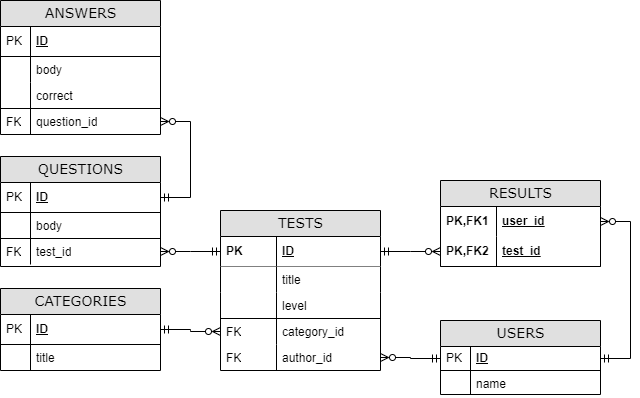

The diagram above was exported from draw.io. Its source (the exported page's mxGraphModel, read from the mxfile embedded in the PNG):
<mxGraphModel dx="862" dy="503" grid="1" gridSize="10" guides="1" tooltips="1" connect="1" arrows="1" fold="1" page="1" pageScale="1" pageWidth="1100" pageHeight="850" background="none" math="0" shadow="0">
  <root>
    <mxCell id="0" />
    <mxCell id="1" parent="0" />
    <mxCell id="2e49270ec7c68f3f-1" value="TESTS" style="swimlane;html=1;fontStyle=0;childLayout=stackLayout;horizontal=1;startSize=26;fillColor=#e0e0e0;horizontalStack=0;resizeParent=1;resizeLast=0;collapsible=1;marginBottom=0;swimlaneFillColor=#ffffff;align=center;rounded=0;shadow=0;comic=0;labelBackgroundColor=none;strokeWidth=1;fontFamily=Verdana;fontSize=14" parent="1" vertex="1">
      <mxGeometry x="330" y="410" width="160" height="160" as="geometry" />
    </mxCell>
    <mxCell id="2e49270ec7c68f3f-2" value="ID" style="shape=partialRectangle;top=0;left=0;right=0;bottom=1;html=1;align=left;verticalAlign=middle;fillColor=none;spacingLeft=60;spacingRight=4;whiteSpace=wrap;overflow=hidden;rotatable=0;points=[[0,0.5],[1,0.5]];portConstraint=eastwest;dropTarget=0;fontStyle=5;shadow=0;sketch=0;" parent="2e49270ec7c68f3f-1" vertex="1">
      <mxGeometry y="26" width="160" height="30" as="geometry" />
    </mxCell>
    <mxCell id="2e49270ec7c68f3f-3" value="PK" style="shape=partialRectangle;fontStyle=1;top=0;left=0;bottom=0;html=1;fillColor=none;align=left;verticalAlign=middle;spacingLeft=4;spacingRight=4;whiteSpace=wrap;overflow=hidden;rotatable=0;points=[];portConstraint=eastwest;part=1;" parent="2e49270ec7c68f3f-2" vertex="1" connectable="0">
      <mxGeometry width="56" height="30" as="geometry" />
    </mxCell>
    <mxCell id="2e49270ec7c68f3f-6" value="title" style="shape=partialRectangle;top=0;left=1;right=1;bottom=0;html=1;align=left;verticalAlign=top;fillColor=default;spacingLeft=60;spacingRight=4;whiteSpace=wrap;overflow=hidden;rotatable=0;points=[[0,0.5],[1,0.5]];portConstraint=eastwest;dropTarget=0;strokeColor=default;" parent="2e49270ec7c68f3f-1" vertex="1">
      <mxGeometry y="56" width="160" height="26" as="geometry" />
    </mxCell>
    <mxCell id="2e49270ec7c68f3f-7" value="" style="shape=partialRectangle;top=0;left=0;bottom=0;html=1;fillColor=none;align=left;verticalAlign=top;spacingLeft=4;spacingRight=4;whiteSpace=wrap;overflow=hidden;rotatable=0;points=[];portConstraint=eastwest;part=1;" parent="2e49270ec7c68f3f-6" vertex="1" connectable="0">
      <mxGeometry width="56" height="26" as="geometry" />
    </mxCell>
    <mxCell id="bqxlbhfmuOTAbBmIgsg_-14" value="level" style="shape=partialRectangle;top=0;left=0;right=0;bottom=1;html=1;align=left;verticalAlign=top;fillColor=none;spacingLeft=60;spacingRight=4;whiteSpace=wrap;overflow=hidden;rotatable=0;points=[[0,0.5],[1,0.5]];portConstraint=eastwest;dropTarget=0;" parent="2e49270ec7c68f3f-1" vertex="1">
      <mxGeometry y="82" width="160" height="26" as="geometry" />
    </mxCell>
    <mxCell id="bqxlbhfmuOTAbBmIgsg_-15" value="" style="shape=partialRectangle;top=0;left=0;bottom=0;html=1;fillColor=none;align=left;verticalAlign=top;spacingLeft=4;spacingRight=4;whiteSpace=wrap;overflow=hidden;rotatable=0;points=[];portConstraint=eastwest;part=1;" parent="bqxlbhfmuOTAbBmIgsg_-14" vertex="1" connectable="0">
      <mxGeometry width="56" height="26" as="geometry" />
    </mxCell>
    <mxCell id="bqxlbhfmuOTAbBmIgsg_-6" value="category_id" style="shape=partialRectangle;top=0;left=0;right=0;bottom=0;html=1;align=left;verticalAlign=top;fillColor=none;spacingLeft=60;spacingRight=4;whiteSpace=wrap;overflow=hidden;rotatable=0;points=[[0,0.5],[1,0.5]];portConstraint=eastwest;dropTarget=0;" parent="2e49270ec7c68f3f-1" vertex="1">
      <mxGeometry y="108" width="160" height="26" as="geometry" />
    </mxCell>
    <mxCell id="bqxlbhfmuOTAbBmIgsg_-7" value="FK" style="shape=partialRectangle;top=0;left=0;bottom=0;html=1;fillColor=none;align=left;verticalAlign=top;spacingLeft=4;spacingRight=4;whiteSpace=wrap;overflow=hidden;rotatable=0;points=[];portConstraint=eastwest;part=1;" parent="bqxlbhfmuOTAbBmIgsg_-6" vertex="1" connectable="0">
      <mxGeometry width="56" height="26" as="geometry" />
    </mxCell>
    <mxCell id="bqxlbhfmuOTAbBmIgsg_-12" value="author_id" style="shape=partialRectangle;top=0;left=0;right=0;bottom=0;html=1;align=left;verticalAlign=top;fillColor=none;spacingLeft=60;spacingRight=4;whiteSpace=wrap;overflow=hidden;rotatable=0;points=[[0,0.5],[1,0.5]];portConstraint=eastwest;dropTarget=0;" parent="2e49270ec7c68f3f-1" vertex="1">
      <mxGeometry y="134" width="160" height="26" as="geometry" />
    </mxCell>
    <mxCell id="bqxlbhfmuOTAbBmIgsg_-13" value="FK" style="shape=partialRectangle;top=0;left=0;bottom=0;html=1;fillColor=none;align=left;verticalAlign=top;spacingLeft=4;spacingRight=4;whiteSpace=wrap;overflow=hidden;rotatable=0;points=[];portConstraint=eastwest;part=1;" parent="bqxlbhfmuOTAbBmIgsg_-12" vertex="1" connectable="0">
      <mxGeometry width="56" height="26" as="geometry" />
    </mxCell>
    <mxCell id="2e49270ec7c68f3f-8" value="USERS" style="swimlane;html=1;fontStyle=0;childLayout=stackLayout;horizontal=1;startSize=26;fillColor=#e0e0e0;horizontalStack=0;resizeParent=1;resizeLast=0;collapsible=1;marginBottom=0;swimlaneFillColor=#ffffff;align=center;rounded=0;shadow=0;comic=0;labelBackgroundColor=none;strokeWidth=1;fontFamily=Verdana;fontSize=14;swimlaneLine=1;" parent="1" vertex="1">
      <mxGeometry x="550" y="520" width="160" height="74" as="geometry" />
    </mxCell>
    <mxCell id="2e49270ec7c68f3f-9" value="ID" style="shape=partialRectangle;top=0;left=0;right=0;bottom=1;html=1;align=left;verticalAlign=middle;fillColor=none;spacingLeft=34;spacingRight=4;whiteSpace=wrap;overflow=hidden;rotatable=0;points=[[0,0.5],[1,0.5]];portConstraint=eastwest;dropTarget=0;fontStyle=5;" parent="2e49270ec7c68f3f-8" vertex="1">
      <mxGeometry y="26" width="160" height="24" as="geometry" />
    </mxCell>
    <mxCell id="2e49270ec7c68f3f-10" value="PK" style="shape=partialRectangle;top=0;left=0;bottom=0;html=1;fillColor=none;align=left;verticalAlign=middle;spacingLeft=4;spacingRight=4;whiteSpace=wrap;overflow=hidden;rotatable=0;points=[];portConstraint=eastwest;part=1;" parent="2e49270ec7c68f3f-9" vertex="1" connectable="0">
      <mxGeometry width="30" height="24" as="geometry" />
    </mxCell>
    <mxCell id="2e49270ec7c68f3f-11" value="name" style="shape=partialRectangle;top=0;left=0;right=0;bottom=0;html=1;align=left;verticalAlign=top;fillColor=none;spacingLeft=34;spacingRight=4;whiteSpace=wrap;overflow=hidden;rotatable=0;points=[[0,0.5],[1,0.5]];portConstraint=eastwest;dropTarget=0;" parent="2e49270ec7c68f3f-8" vertex="1">
      <mxGeometry y="50" width="160" height="24" as="geometry" />
    </mxCell>
    <mxCell id="2e49270ec7c68f3f-12" value="" style="shape=partialRectangle;top=0;left=0;bottom=0;html=1;fillColor=none;align=left;verticalAlign=top;spacingLeft=4;spacingRight=4;whiteSpace=wrap;overflow=hidden;rotatable=0;points=[];portConstraint=eastwest;part=1;" parent="2e49270ec7c68f3f-11" vertex="1" connectable="0">
      <mxGeometry width="30" height="24" as="geometry" />
    </mxCell>
    <mxCell id="2e49270ec7c68f3f-19" value="QUESTIONS" style="swimlane;html=1;fontStyle=0;childLayout=stackLayout;horizontal=1;startSize=26;fillColor=#e0e0e0;horizontalStack=0;resizeParent=1;resizeLast=0;collapsible=1;marginBottom=0;swimlaneFillColor=#ffffff;align=center;rounded=0;shadow=0;comic=0;labelBackgroundColor=none;strokeWidth=1;fontFamily=Verdana;fontSize=14" parent="1" vertex="1">
      <mxGeometry x="110" y="356" width="160" height="110" as="geometry" />
    </mxCell>
    <mxCell id="2e49270ec7c68f3f-20" value="ID" style="shape=partialRectangle;top=0;left=0;right=0;bottom=1;html=1;align=left;verticalAlign=middle;fillColor=none;spacingLeft=34;spacingRight=4;whiteSpace=wrap;overflow=hidden;rotatable=0;points=[[0,0.5],[1,0.5]];portConstraint=eastwest;dropTarget=0;fontStyle=5;" parent="2e49270ec7c68f3f-19" vertex="1">
      <mxGeometry y="26" width="160" height="30" as="geometry" />
    </mxCell>
    <mxCell id="2e49270ec7c68f3f-21" value="PK" style="shape=partialRectangle;top=0;left=0;bottom=0;html=1;fillColor=none;align=left;verticalAlign=middle;spacingLeft=4;spacingRight=4;whiteSpace=wrap;overflow=hidden;rotatable=0;points=[];portConstraint=eastwest;part=1;" parent="2e49270ec7c68f3f-20" vertex="1" connectable="0">
      <mxGeometry width="30" height="30" as="geometry" />
    </mxCell>
    <mxCell id="2e49270ec7c68f3f-22" value="body" style="shape=partialRectangle;top=0;left=0;right=0;bottom=0;html=1;align=left;verticalAlign=top;fillColor=none;spacingLeft=34;spacingRight=4;whiteSpace=wrap;overflow=hidden;rotatable=0;points=[[0,0.5],[1,0.5]];portConstraint=eastwest;dropTarget=0;" parent="2e49270ec7c68f3f-19" vertex="1">
      <mxGeometry y="56" width="160" height="26" as="geometry" />
    </mxCell>
    <mxCell id="2e49270ec7c68f3f-23" value="" style="shape=partialRectangle;top=0;left=0;bottom=0;html=1;fillColor=none;align=left;verticalAlign=top;spacingLeft=4;spacingRight=4;whiteSpace=wrap;overflow=hidden;rotatable=0;points=[];portConstraint=eastwest;part=1;" parent="2e49270ec7c68f3f-22" vertex="1" connectable="0">
      <mxGeometry width="30" height="26" as="geometry" />
    </mxCell>
    <mxCell id="2e49270ec7c68f3f-24" value="test_id" style="shape=partialRectangle;top=1;left=0;right=0;bottom=0;html=1;align=left;verticalAlign=top;fillColor=none;spacingLeft=34;spacingRight=4;whiteSpace=wrap;overflow=hidden;rotatable=0;points=[[0,0.5],[1,0.5]];portConstraint=eastwest;dropTarget=0;" parent="2e49270ec7c68f3f-19" vertex="1">
      <mxGeometry y="82" width="160" height="26" as="geometry" />
    </mxCell>
    <mxCell id="2e49270ec7c68f3f-25" value="FK" style="shape=partialRectangle;top=0;left=0;bottom=0;html=1;fillColor=none;align=left;verticalAlign=top;spacingLeft=4;spacingRight=4;whiteSpace=wrap;overflow=hidden;rotatable=0;points=[];portConstraint=eastwest;part=1;" parent="2e49270ec7c68f3f-24" vertex="1" connectable="0">
      <mxGeometry width="30" height="26" as="geometry" />
    </mxCell>
    <mxCell id="2e49270ec7c68f3f-30" value="ANSWERS" style="swimlane;html=1;fontStyle=0;childLayout=stackLayout;horizontal=1;startSize=26;fillColor=#e0e0e0;horizontalStack=0;resizeParent=1;resizeLast=0;collapsible=1;marginBottom=0;swimlaneFillColor=#ffffff;align=center;rounded=0;shadow=0;comic=0;labelBackgroundColor=none;strokeWidth=1;fontFamily=Verdana;fontSize=14" parent="1" vertex="1">
      <mxGeometry x="110" y="200" width="160" height="134" as="geometry" />
    </mxCell>
    <mxCell id="2e49270ec7c68f3f-31" value="ID" style="shape=partialRectangle;top=0;left=0;right=0;bottom=1;html=1;align=left;verticalAlign=middle;fillColor=none;spacingLeft=34;spacingRight=4;whiteSpace=wrap;overflow=hidden;rotatable=0;points=[[0,0.5],[1,0.5]];portConstraint=eastwest;dropTarget=0;fontStyle=5;" parent="2e49270ec7c68f3f-30" vertex="1">
      <mxGeometry y="26" width="160" height="30" as="geometry" />
    </mxCell>
    <mxCell id="2e49270ec7c68f3f-32" value="PK" style="shape=partialRectangle;top=0;left=0;bottom=0;html=1;fillColor=none;align=left;verticalAlign=middle;spacingLeft=4;spacingRight=4;whiteSpace=wrap;overflow=hidden;rotatable=0;points=[];portConstraint=eastwest;part=1;" parent="2e49270ec7c68f3f-31" vertex="1" connectable="0">
      <mxGeometry width="30" height="30" as="geometry" />
    </mxCell>
    <mxCell id="2e49270ec7c68f3f-33" value="body" style="shape=partialRectangle;top=0;left=0;right=0;bottom=0;html=1;align=left;verticalAlign=top;fillColor=none;spacingLeft=34;spacingRight=4;whiteSpace=wrap;overflow=hidden;rotatable=0;points=[[0,0.5],[1,0.5]];portConstraint=eastwest;dropTarget=0;" parent="2e49270ec7c68f3f-30" vertex="1">
      <mxGeometry y="56" width="160" height="26" as="geometry" />
    </mxCell>
    <mxCell id="2e49270ec7c68f3f-34" value="" style="shape=partialRectangle;top=0;left=0;bottom=0;html=1;fillColor=none;align=left;verticalAlign=top;spacingLeft=4;spacingRight=4;whiteSpace=wrap;overflow=hidden;rotatable=0;points=[];portConstraint=eastwest;part=1;" parent="2e49270ec7c68f3f-33" vertex="1" connectable="0">
      <mxGeometry width="30" height="26" as="geometry" />
    </mxCell>
    <mxCell id="2e49270ec7c68f3f-35" value="correct&lt;br&gt;" style="shape=partialRectangle;top=0;left=0;right=0;bottom=0;html=1;align=left;verticalAlign=top;fillColor=none;spacingLeft=34;spacingRight=4;whiteSpace=wrap;overflow=hidden;rotatable=0;points=[[0,0.5],[1,0.5]];portConstraint=eastwest;dropTarget=0;" parent="2e49270ec7c68f3f-30" vertex="1">
      <mxGeometry y="82" width="160" height="26" as="geometry" />
    </mxCell>
    <mxCell id="2e49270ec7c68f3f-36" value="" style="shape=partialRectangle;top=0;left=0;bottom=0;html=1;fillColor=none;align=left;verticalAlign=top;spacingLeft=4;spacingRight=4;whiteSpace=wrap;overflow=hidden;rotatable=0;points=[];portConstraint=eastwest;part=1;" parent="2e49270ec7c68f3f-35" vertex="1" connectable="0">
      <mxGeometry width="30" height="26" as="geometry" />
    </mxCell>
    <mxCell id="2e49270ec7c68f3f-37" value="question_id" style="shape=partialRectangle;top=1;left=0;right=0;bottom=0;html=1;align=left;verticalAlign=top;fillColor=none;spacingLeft=34;spacingRight=4;whiteSpace=wrap;overflow=hidden;rotatable=0;points=[[0,0.5],[1,0.5]];portConstraint=eastwest;dropTarget=0;" parent="2e49270ec7c68f3f-30" vertex="1">
      <mxGeometry y="108" width="160" height="26" as="geometry" />
    </mxCell>
    <mxCell id="2e49270ec7c68f3f-38" value="FK" style="shape=partialRectangle;top=0;left=0;bottom=0;html=1;fillColor=none;align=left;verticalAlign=top;spacingLeft=4;spacingRight=4;whiteSpace=wrap;overflow=hidden;rotatable=0;points=[];portConstraint=eastwest;part=1;" parent="2e49270ec7c68f3f-37" vertex="1" connectable="0">
      <mxGeometry width="30" height="26" as="geometry" />
    </mxCell>
    <mxCell id="2e49270ec7c68f3f-48" value="RESULTS" style="swimlane;html=1;fontStyle=0;childLayout=stackLayout;horizontal=1;startSize=26;fillColor=#e0e0e0;horizontalStack=0;resizeParent=1;resizeLast=0;collapsible=1;marginBottom=0;swimlaneFillColor=#ffffff;align=center;rounded=0;shadow=0;comic=0;labelBackgroundColor=none;strokeWidth=1;fontFamily=Verdana;fontSize=14" parent="1" vertex="1">
      <mxGeometry x="550" y="380" width="160" height="86" as="geometry" />
    </mxCell>
    <mxCell id="2e49270ec7c68f3f-49" value="user_id" style="shape=partialRectangle;top=0;left=0;right=0;bottom=0;html=1;align=left;verticalAlign=middle;fillColor=none;spacingLeft=60;spacingRight=4;whiteSpace=wrap;overflow=hidden;rotatable=0;points=[[0,0.5],[1,0.5]];portConstraint=eastwest;dropTarget=0;fontStyle=5;" parent="2e49270ec7c68f3f-48" vertex="1">
      <mxGeometry y="26" width="160" height="30" as="geometry" />
    </mxCell>
    <mxCell id="2e49270ec7c68f3f-50" value="PK,FK1" style="shape=partialRectangle;fontStyle=1;top=0;left=0;bottom=0;html=1;fillColor=none;align=left;verticalAlign=middle;spacingLeft=4;spacingRight=4;whiteSpace=wrap;overflow=hidden;rotatable=0;points=[];portConstraint=eastwest;part=1;" parent="2e49270ec7c68f3f-49" vertex="1" connectable="0">
      <mxGeometry width="56" height="30" as="geometry" />
    </mxCell>
    <mxCell id="2e49270ec7c68f3f-51" value="test_id" style="shape=partialRectangle;top=0;left=0;right=0;bottom=1;html=1;align=left;verticalAlign=middle;fillColor=none;spacingLeft=60;spacingRight=4;whiteSpace=wrap;overflow=hidden;rotatable=0;points=[[0,0.5],[1,0.5]];portConstraint=eastwest;dropTarget=0;fontStyle=5;" parent="2e49270ec7c68f3f-48" vertex="1">
      <mxGeometry y="56" width="160" height="30" as="geometry" />
    </mxCell>
    <mxCell id="2e49270ec7c68f3f-52" value="PK,FK2" style="shape=partialRectangle;fontStyle=1;top=0;left=0;bottom=0;html=1;fillColor=none;align=left;verticalAlign=middle;spacingLeft=4;spacingRight=4;whiteSpace=wrap;overflow=hidden;rotatable=0;points=[];portConstraint=eastwest;part=1;" parent="2e49270ec7c68f3f-51" vertex="1" connectable="0">
      <mxGeometry width="56" height="30" as="geometry" />
    </mxCell>
    <mxCell id="2e49270ec7c68f3f-80" value="CATEGORIES" style="swimlane;html=1;fontStyle=0;childLayout=stackLayout;horizontal=1;startSize=26;fillColor=#e0e0e0;horizontalStack=0;resizeParent=1;resizeLast=0;collapsible=1;marginBottom=0;swimlaneFillColor=#ffffff;align=center;rounded=0;shadow=0;comic=0;labelBackgroundColor=none;strokeWidth=1;fontFamily=Verdana;fontSize=14" parent="1" vertex="1">
      <mxGeometry x="110" y="488" width="160" height="82" as="geometry" />
    </mxCell>
    <mxCell id="2e49270ec7c68f3f-81" value="ID" style="shape=partialRectangle;top=0;left=0;right=0;bottom=1;html=1;align=left;verticalAlign=middle;fillColor=none;spacingLeft=34;spacingRight=4;whiteSpace=wrap;overflow=hidden;rotatable=0;points=[[0,0.5],[1,0.5]];portConstraint=eastwest;dropTarget=0;fontStyle=5;" parent="2e49270ec7c68f3f-80" vertex="1">
      <mxGeometry y="26" width="160" height="30" as="geometry" />
    </mxCell>
    <mxCell id="2e49270ec7c68f3f-82" value="PK" style="shape=partialRectangle;top=0;left=0;bottom=0;html=1;fillColor=none;align=left;verticalAlign=middle;spacingLeft=4;spacingRight=4;whiteSpace=wrap;overflow=hidden;rotatable=0;points=[];portConstraint=eastwest;part=1;" parent="2e49270ec7c68f3f-81" vertex="1" connectable="0">
      <mxGeometry width="30" height="30" as="geometry" />
    </mxCell>
    <mxCell id="2e49270ec7c68f3f-83" value="title" style="shape=partialRectangle;top=0;left=0;right=0;bottom=0;html=1;align=left;verticalAlign=top;fillColor=none;spacingLeft=34;spacingRight=4;whiteSpace=wrap;overflow=hidden;rotatable=0;points=[[0,0.5],[1,0.5]];portConstraint=eastwest;dropTarget=0;" parent="2e49270ec7c68f3f-80" vertex="1">
      <mxGeometry y="56" width="160" height="26" as="geometry" />
    </mxCell>
    <mxCell id="2e49270ec7c68f3f-84" value="" style="shape=partialRectangle;top=0;left=0;bottom=0;html=1;fillColor=none;align=left;verticalAlign=top;spacingLeft=4;spacingRight=4;whiteSpace=wrap;overflow=hidden;rotatable=0;points=[];portConstraint=eastwest;part=1;" parent="2e49270ec7c68f3f-83" vertex="1" connectable="0">
      <mxGeometry width="30" height="26" as="geometry" />
    </mxCell>
    <mxCell id="bqxlbhfmuOTAbBmIgsg_-16" value="" style="edgeStyle=entityRelationEdgeStyle;fontSize=12;html=1;endArrow=ERmandOne;startArrow=ERzeroToMany;rounded=0;startFill=0;endFill=0;" parent="1" source="2e49270ec7c68f3f-49" target="2e49270ec7c68f3f-9" edge="1">
      <mxGeometry width="100" height="100" relative="1" as="geometry">
        <mxPoint x="730" y="490" as="sourcePoint" />
        <mxPoint x="540" y="810" as="targetPoint" />
      </mxGeometry>
    </mxCell>
    <mxCell id="bqxlbhfmuOTAbBmIgsg_-20" value="" style="edgeStyle=entityRelationEdgeStyle;fontSize=12;html=1;endArrow=ERzeroToMany;rounded=0;startArrow=ERmandOne;startFill=0;endFill=0;" parent="1" source="2e49270ec7c68f3f-9" target="bqxlbhfmuOTAbBmIgsg_-12" edge="1">
      <mxGeometry width="100" height="100" relative="1" as="geometry">
        <mxPoint x="380" y="710" as="sourcePoint" />
        <mxPoint x="330" y="600" as="targetPoint" />
      </mxGeometry>
    </mxCell>
    <mxCell id="bqxlbhfmuOTAbBmIgsg_-21" value="" style="edgeStyle=entityRelationEdgeStyle;fontSize=12;html=1;endArrow=ERzeroToMany;rounded=0;startArrow=ERmandOne;startFill=0;endFill=0;" parent="1" source="2e49270ec7c68f3f-81" target="bqxlbhfmuOTAbBmIgsg_-6" edge="1">
      <mxGeometry width="100" height="100" relative="1" as="geometry">
        <mxPoint x="230" y="700" as="sourcePoint" />
        <mxPoint x="330" y="600" as="targetPoint" />
      </mxGeometry>
    </mxCell>
    <mxCell id="bqxlbhfmuOTAbBmIgsg_-24" value="" style="edgeStyle=entityRelationEdgeStyle;fontSize=12;html=1;endArrow=ERzeroToMany;rounded=0;endFill=0;startArrow=ERmandOne;startFill=0;" parent="1" source="2e49270ec7c68f3f-2" target="2e49270ec7c68f3f-24" edge="1">
      <mxGeometry width="100" height="100" relative="1" as="geometry">
        <mxPoint x="110" y="344" as="sourcePoint" />
        <mxPoint x="240" y="354" as="targetPoint" />
      </mxGeometry>
    </mxCell>
    <mxCell id="bqxlbhfmuOTAbBmIgsg_-31" value="" style="edgeStyle=entityRelationEdgeStyle;fontSize=12;html=1;endArrow=ERzeroToMany;startArrow=ERmandOne;rounded=0;endFill=0;startFill=0;" parent="1" source="2e49270ec7c68f3f-2" target="2e49270ec7c68f3f-51" edge="1">
      <mxGeometry width="100" height="100" relative="1" as="geometry">
        <mxPoint x="550" y="400" as="sourcePoint" />
        <mxPoint x="650" y="300" as="targetPoint" />
      </mxGeometry>
    </mxCell>
    <mxCell id="bqxlbhfmuOTAbBmIgsg_-36" value="" style="edgeStyle=entityRelationEdgeStyle;fontSize=12;html=1;endArrow=ERzeroToMany;rounded=0;endFill=0;startArrow=ERmandOne;startFill=0;" parent="1" source="2e49270ec7c68f3f-20" target="2e49270ec7c68f3f-37" edge="1">
      <mxGeometry width="100" height="100" relative="1" as="geometry">
        <mxPoint x="510" y="490" as="sourcePoint" />
        <mxPoint x="610" y="390" as="targetPoint" />
      </mxGeometry>
    </mxCell>
  </root>
</mxGraphModel>